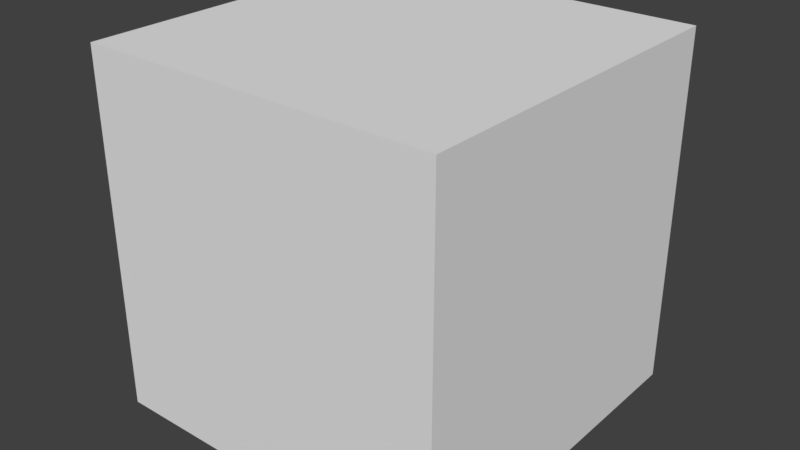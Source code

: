 # Source: WallBlock_1x1x1.blend  (saved by Blender 2.79.0; exported with 4.5.12 LTS)
import bpy
from mathutils import Matrix  # noqa: F401  (used for matrix-valued properties, if any)

bpy.ops.wm.read_factory_settings(use_empty=True)
scene = bpy.context.scene
scene.name = 'Scene'

# ---- collections
col_collection_1 = bpy.data.collections.new('Collection 1'); scene.collection.children.link(col_collection_1)

# ---- world
world_world = bpy.data.worlds.new('World'); scene.world = world_world
world_world.color = (0.05088, 0.05088, 0.05088)
world_world.use_sun_shadow = False
world_world.sun_shadow_jitter_overblur = 0.0
world_world.cycles.sampling_method = 'MANUAL'

# ---- meshes
me_wallblock_1x1x1_a = bpy.data.meshes.new('WallBlock_1x1x1_A')
me_wallblock_1x1x1_a.from_pydata([(1.0, 1.0, 0.0), (1.0, -1.788e-07, 0.0), (1.192e-07, -8.941e-08, 0.0), (3.874e-07, 1.0, 0.0), (1.0, 1.0, 1.0), (1.0, -4.47e-07, 1.0), (0.0, 0.0, 1.0), (2.384e-07, 1.0, 1.0)], [], [(0, 1, 2, 3), (4, 7, 6, 5), (0, 4, 5, 1), (1, 5, 6, 2), (2, 6, 7, 3), (4, 0, 3, 7)])
me_wallblock_1x1x1_a.use_remesh_preserve_volume = False
me_wallblock_1x1x1_a.use_remesh_preserve_attributes = False
me_wallblock_1x1x1_a.use_mirror_vertex_groups = False
me_wallblock_1x1x1_a.update()

# ---- objects
ob_wallblock_1x1x1 = bpy.data.objects.new('WallBlock_1x1x1', me_wallblock_1x1x1_a)

# ---- transforms, parenting, visibility, modifiers, constraints
ob_wallblock_1x1x1.location = (0.0, 0.0, 0.0)
ob_wallblock_1x1x1.lock_rotations_4d = False
ob_wallblock_1x1x1.empty_display_type = 'ARROWS'
ob_wallblock_1x1x1.lineart.crease_threshold = 0.0

# ---- collection membership
col_collection_1.objects.link(ob_wallblock_1x1x1)

# ---- scene / render settings (as saved in the file)
scene.frame_start = 1; scene.frame_end = 250; scene.frame_set(1)
scene.render.engine = 'BLENDER_EEVEE_NEXT'
scene.render.resolution_percentage = 50
scene.render.dither_intensity = 0.0
scene.cycles.use_denoising = False
scene.cycles.samples = 128
scene.cycles.sampling_pattern = 'TABULATED_SOBOL'
scene.cycles.use_adaptive_sampling = False
scene.cycles.use_light_tree = False
scene.cycles.blur_glossy = 0.0
scene.cycles.sample_clamp_indirect = 0.0
scene.view_settings.view_transform = 'Standard'
bpy.context.view_layer.update()

# ---- added for rendering (the .blend has no active camera and no usable light): camera, sun
cam_auto = bpy.data.cameras.new('AutoCamera')
cam_auto.lens = 50.0
cam_auto.sensor_width = 36.0
cam_auto.clip_end = 1000.0
ob_auto_camera = bpy.data.objects.new('AutoCamera', cam_auto)
scene.collection.objects.link(ob_auto_camera)
ob_auto_camera.location = (2.10254, -1.42304, 1.78203)
ob_auto_camera.rotation_euler = (1.09748, -7.21219e-08, 0.694738)
scene.camera = ob_auto_camera
light_auto_sun = bpy.data.lights.new('AutoSun', 'SUN')
light_auto_sun.energy = 3.0
light_auto_sun.angle = 0.0523599
ob_auto_sun = bpy.data.objects.new('AutoSun', light_auto_sun)
scene.collection.objects.link(ob_auto_sun)
ob_auto_sun.rotation_euler = (0.872665, 0.174533, 0.523599)
bpy.context.view_layer.update()
